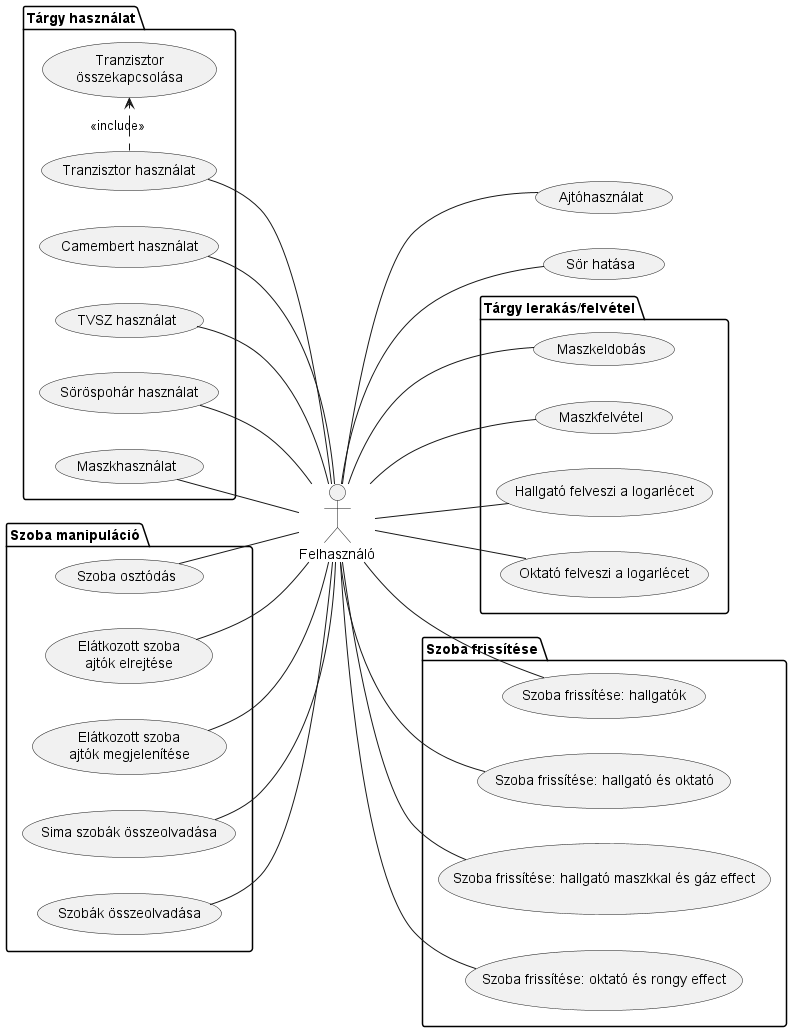

The diagram above was rendered by PlantUML. Its source (embedded in the PNG):
@startuml test-use-cases

:Felhasználó: as User

left to right direction

usecase Ajtóhasználat as use_door

package "Tárgy lerakás/felvétel"{
    usecase Maszkeldobás as drop_mask
    usecase Maszkfelvétel as pick_mask
    usecase "Hallgató felveszi a logarlécet" as student_pick_slide
    usecase "Oktató felveszi a logarlécet" as teacher_pick_slide
}

package "Tárgy használat"{
    usecase Maszkhasználat as use_mask
    usecase "TVSZ használat" as use_code
    usecase "Söröspohár használat" as use_beer
    usecase "Camembert használat" as use_camambert
    usecase "Tranzisztor használat" as use_trans
    usecase "Tranzisztor\nösszekapcsolása" as linking
}

usecase "Sör hatása" as beer_effect

package "Szoba manipuláció"{
    usecase "Sima szobák összeolvadása" as merge_room_normal
    usecase "Szobák összeolvadása" as merge_room
    usecase "Elátkozott szoba\najtók elrejtése" as cursed_room_hide
    usecase "Elátkozott szoba\najtók megjelenítése" as cursed_room_show
    usecase "Szoba osztódás" as split_room
}

package "Szoba frissítése"{
    usecase "Szoba frissítése: hallgatók" as upd_room_students
    usecase "Szoba frissítése: hallgató és oktató" as upd_room_student_teacher
    usecase "Szoba frissítése: hallgató maszkkal és gáz effect" as upd_room_student_mask_gas
    usecase "Szoba frissítése: oktató és rongy effect" as upd_room_teacher_rag
}


User -- use_door

User -- pick_mask
User -- drop_mask
User -- student_pick_slide
User -- teacher_pick_slide

User -up- use_mask
User -up- use_beer
User -up- use_code
User -up- use_camambert
User -up- use_trans
use_trans .> linking : <<include>>

User -up- merge_room
User -up- merge_room_normal
User -up- cursed_room_show
User -up- cursed_room_hide
User -up- split_room

User -- upd_room_students
User -- upd_room_student_teacher
User -- upd_room_student_mask_gas
User -- upd_room_teacher_rag

User -- beer_effect

@enduml